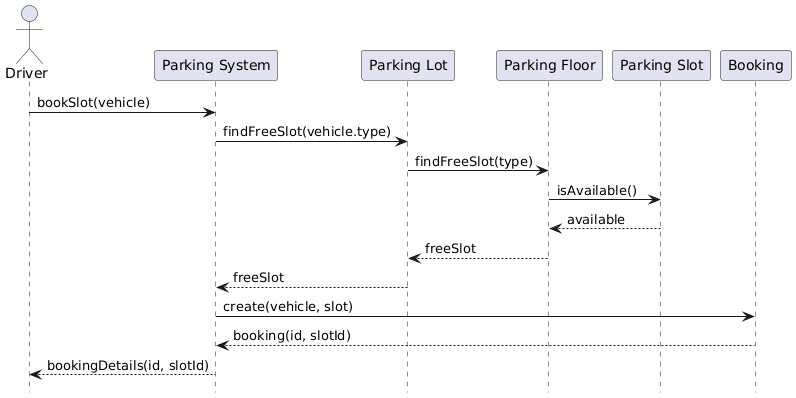

The diagram above was rendered by PlantUML. Its source (embedded in the PNG):
@startuml
hide footbox

actor Driver
participant "Parking System" as ParkingSystem
participant "Parking Lot" as ParkingLot
participant "Parking Floor" as ParkingFloor
participant "Parking Slot" as ParkingSlot
participant Booking

Driver -> ParkingSystem: bookSlot(vehicle)

ParkingSystem -> ParkingLot: findFreeSlot(vehicle.type)
ParkingLot -> ParkingFloor: findFreeSlot(type)

ParkingFloor -> ParkingSlot: isAvailable()
ParkingSlot --> ParkingFloor: available

ParkingFloor --> ParkingLot: freeSlot
ParkingLot --> ParkingSystem: freeSlot

ParkingSystem -> Booking: create(vehicle, slot)
Booking --> ParkingSystem: booking(id, slotId)

ParkingSystem --> Driver: bookingDetails(id, slotId)
@enduml